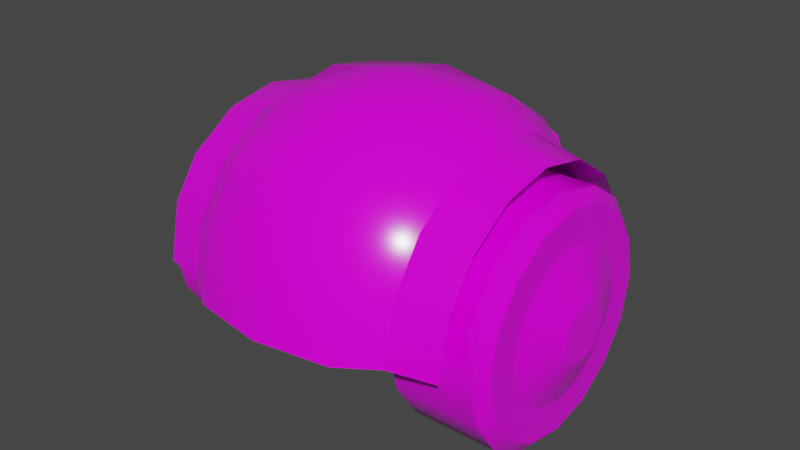 # Source: robo_mine.blend  (saved by Blender 4.0.36; exported with 4.5.12 LTS)
import bpy
from mathutils import Matrix  # noqa: F401  (used for matrix-valued properties, if any)

bpy.ops.wm.read_factory_settings(use_empty=True)
scene = bpy.context.scene
scene.name = 'Scene'

# ---- collections
col_collection = bpy.data.collections.new('Collection'); scene.collection.children.link(col_collection)

# ---- images (referenced by path relative to the original .blend; pixels are not part of the script)
import os
ASSET_DIR = os.environ.get("B2B_ASSET_DIR", "")  # directory of the original .blend (textures are referenced by path, not embedded)
HERE = os.path.dirname(os.path.abspath(__file__))  # packed textures are extracted next to this script under _unpacked/

def load_image(name, relpath, width, height, colorspace="sRGB"):
    """Load a texture the original file referenced (path relative to the .blend, or extracted next to this script)."""
    p = next((c for c in (os.path.join(HERE, relpath), os.path.join(ASSET_DIR, relpath)) if relpath and os.path.exists(c)), "")
    if p:
        img = bpy.data.images.load(p, check_existing=True)
        img.name = name
    else:  # same state as the original file: an image datablock whose file is absent (Cycles renders it pink)
        img = bpy.data.images.new(name, width, height)
        img.source = "FILE"
        img.filepath = "//" + (relpath or name)
    img.colorspace_settings.name = colorspace
    return img
img_palette_0_png_001 = load_image('Palette_0.png.001', 'Palette_0.png', 1024, 1024, 'sRGB')

# ---- materials (node trees are filled in below, after node groups)
mat_palette_0 = bpy.data.materials.new('Palette_0')
mat_palette_0.use_transparent_shadow = False

# ---- node groups
ng_auto_smooth = bpy.data.node_groups.new('Auto Smooth', 'GeometryNodeTree')
_s = ng_auto_smooth.interface.new_socket(name='Geometry', in_out='OUTPUT', socket_type='NodeSocketGeometry')
_s = ng_auto_smooth.interface.new_socket(name='Geometry', in_out='INPUT', socket_type='NodeSocketGeometry')
_s = ng_auto_smooth.interface.new_socket(name='Angle', in_out='INPUT', socket_type='NodeSocketFloat')
_s.subtype = 'ANGLE'
_s.min_value = 0.0
_s.max_value = 3.142
ng_auto_smooth.is_modifier = True
_N = ng_auto_smooth.nodes; _L = ng_auto_smooth.links
n0 = _N.new('NodeGroupOutput'); n0.name = 'Group Output'; n0.location = (480, -100)
n1 = _N.new('NodeGroupInput'); n1.name = 'Group Input'; n1.location = (-420, -300)
n2 = _N.new('NodeGroupInput'); n2.name = 'Group Input.001'; n2.location = (-60, -100)
n3 = _N.new('GeometryNodeSetShadeSmooth'); n3.name = 'Set Shade Smooth'; n3.location = (120, -100)
n3.domain = 'EDGE'
n4 = _N.new('GeometryNodeSetShadeSmooth'); n4.name = 'Set Shade Smooth.001'; n4.location = (300, -100)
n5 = _N.new('GeometryNodeInputMeshEdgeAngle'); n5.name = 'Edge Angle'; n5.location = (-420, -220)
n6 = _N.new('GeometryNodeInputEdgeSmooth'); n6.name = 'Is Edge Smooth'; n6.location = (-60, -160)
n7 = _N.new('GeometryNodeInputShadeSmooth'); n7.name = 'Is Face Smooth'; n7.location = (-240, -340)
n8 = _N.new('FunctionNodeBooleanMath'); n8.name = 'Boolean Math'; n8.location = (-60, -220)
n9 = _N.new('FunctionNodeCompare'); n9.name = 'Compare'; n9.location = (-240, -180)
n9.operation = 'LESS_EQUAL'
_L.new(n5.outputs[0], n9.inputs[0])
_L.new(n4.outputs[0], n0.inputs[0])
_L.new(n1.outputs[1], n9.inputs[1])
_L.new(n9.outputs[0], n8.inputs[0])
_L.new(n7.outputs[0], n8.inputs[1])
_L.new(n2.outputs[0], n3.inputs[0])
_L.new(n6.outputs[0], n3.inputs[1])
_L.new(n3.outputs[0], n4.inputs[0])
_L.new(n8.outputs[0], n3.inputs[2])
n0.is_active_output = True

# ---- material node trees
mat_palette_0.use_nodes = True; mat_palette_0.node_tree.nodes.clear()
_N = mat_palette_0.node_tree.nodes; _L = mat_palette_0.node_tree.links
n0 = _N.new('ShaderNodeBsdfPrincipled'); n0.name = 'Principled BSDF'; n0.location = (10, 300)
n0.distribution = 'GGX'
n0.subsurface_method = 'RANDOM_WALK_SKIN'
n0.inputs[2].default_value = 0.2
n0.inputs[3].default_value = 1.45
n0.inputs[27].default_value = (0.0, 0.0, 0.0, 1.0)
n0.inputs[28].default_value = 1.0
n1 = _N.new('ShaderNodeOutputMaterial'); n1.name = 'Material Output'; n1.location = (300, 300)
n2 = _N.new('ShaderNodeTexImage'); n2.name = 'Image Texture'; n2.location = (-280, 271)
n2.image = img_palette_0_png_001
_L.new(n0.outputs[0], n1.inputs[0])
_L.new(n2.outputs[0], n0.inputs[0])
n1.is_active_output = True

# ---- world
world_world = bpy.data.worlds.new('World'); scene.world = world_world
world_world.use_nodes = True; world_world.node_tree.nodes.clear()
_N = world_world.node_tree.nodes; _L = world_world.node_tree.links
n0 = _N.new('ShaderNodeOutputWorld'); n0.name = 'World Output'; n0.location = (300, 300)
n1 = _N.new('ShaderNodeBackground'); n1.name = 'Background'; n1.location = (10, 300)
n1.inputs[0].default_value = (0.05088, 0.05088, 0.05088, 1.0)
_L.new(n1.outputs[0], n0.inputs[0])
n0.is_active_output = True
world_world.color = (0.05088, 0.05088, 0.05088)
world_world.use_sun_shadow = False
world_world.sun_shadow_jitter_overblur = 0.0

# ---- meshes
me_cylinder_019 = bpy.data.meshes.new('Cylinder.019')
me_cylinder_019.from_pydata([(-6.535e-07, 0.03, -0.024), (-0.01697, 0.03, -0.01697), (-0.024, 0.03, 0.0), (-0.01697, 0.03, 0.01697), (-6.535e-07, 0.03, 0.024), (0.01697, 0.03, 0.01697), (0.024, 0.03, 0.0), (0.01697, 0.03, -0.01697), (-4.121e-07, 0.03, -0.03), (-0.02121, 0.03, -0.02121), (-0.03, 0.03, 0.0), (-0.02121, 0.03, 0.02121), (-4.121e-07, 0.03, 0.03), (0.02121, 0.03, 0.02121), (0.03, 0.03, 0.0), (0.02121, 0.03, -0.02121), (-4.088e-07, 0.02, -0.03), (-0.02121, 0.02, -0.02121), (-0.03, 0.02, 0.0), (-0.02121, 0.02, 0.02121), (-4.088e-07, 0.02, 0.03), (0.02121, 0.02, 0.02121), (0.03, 0.02, 0.0), (0.02121, 0.02, -0.02121), (-4.893e-07, 0.02, -0.036), (-0.02546, 0.02, -0.02546), (-0.036, 0.02, 0.0), (-0.02546, 0.02, 0.02546), (-4.893e-07, 0.02, 0.036), (0.02546, 0.02, 0.02546), (0.036, 0.02, 0.0), (0.02546, 0.02, -0.02546), (-4.795e-07, -0.01, -0.036), (-0.02546, -0.01, -0.02546), (-0.036, -0.01, 0.0), (-0.02546, -0.01, 0.02546), (-4.795e-07, -0.01, 0.036), (0.02546, -0.01, 0.02546), (0.036, -0.01, 0.0), (0.02546, -0.01, -0.02546), (-0.014, 0.024, -0.014), (-0.02, 0.024, 0.0), (-0.014, 0.024, 0.014), (-3.762e-08, 0.024, 0.02), (0.014, 0.024, 0.014), (0.02, 0.024, 0.0), (0.014, 0.024, -0.014), (-3.762e-08, 0.024, -0.02)], [], [(23, 22, 30, 31), (1, 9, 10, 2), (10, 18, 19, 11), (4, 12, 13, 5), (7, 15, 8, 0), (0, 8, 9, 1), (2, 10, 11, 3), (3, 11, 12, 4), (6, 14, 15, 7), (5, 13, 14, 6), (21, 20, 28, 29), (8, 16, 17, 9), (15, 23, 16, 8), (13, 21, 22, 14), (11, 19, 20, 12), (9, 17, 18, 10), (14, 22, 23, 15), (12, 20, 21, 13), (40, 41, 42, 43, 44, 45, 46, 47), (19, 18, 26, 27), (17, 16, 24, 25), (16, 23, 31, 24), (22, 21, 29, 30), (20, 19, 27, 28), (18, 17, 25, 26), (29, 28, 36, 37), (27, 26, 34, 35), (25, 24, 32, 33), (24, 31, 39, 32), (30, 29, 37, 38), (28, 27, 35, 36), (26, 25, 33, 34), (31, 30, 38, 39), (1, 2, 41, 40), (2, 3, 42, 41), (3, 4, 43, 42), (4, 5, 44, 43), (5, 6, 45, 44), (6, 7, 46, 45), (7, 0, 47, 46), (0, 1, 40, 47)])
me_cylinder_019.polygons.foreach_set('use_smooth', [True] * 41)
_uv = me_cylinder_019.uv_layers.new(name='UVMap')
_uv.uv.foreach_set('vector', [0.6875, 0.9219, 0.6875, 0.9219, 0.6875, 0.9219, 0.6875, 0.9219, 0.9375, 0.9219, 0.9375, 0.9219, 0.9375, 0.9219, 0.9375, 0.9219, 0.9375, 0.9219, 0.9375, 0.9219, 0.9375, 0.9219, 0.9375, 0.9219, 0.9375, 0.9219, 0.9375, 0.9219, 0.9375, 0.9219, 0.9375, 0.9219, 0.9375, 0.9219, 0.9375, 0.9219, 0.9375, 0.9219, 0.9375, 0.9219, 0.9375, 0.9219, 0.9375, 0.9219, 0.9375, 0.9219, 0.9375, 0.9219, 0.9375, 0.9219, 0.9375, 0.9219, 0.9375, 0.9219, 0.9375, 0.9219, 0.9375, 0.9219, 0.9375, 0.9219, 0.9375, 0.9219, 0.9375, 0.9219, 0.9375, 0.9219, 0.9375, 0.9219, 0.9375, 0.9219, 0.9375, 0.9219, 0.9375, 0.9219, 0.9375, 0.9219, 0.9375, 0.9219, 0.9375, 0.9219, 0.6875, 0.9219, 0.6875, 0.9219, 0.6875, 0.9219, 0.6875, 0.9219, 0.9375, 0.9219, 0.9375, 0.9219, 0.9375, 0.9219, 0.9375, 0.9219, 0.9375, 0.9219, 0.9375, 0.9219, 0.9375, 0.9219, 0.9375, 0.9219, 0.9375, 0.9219, 0.9375, 0.9219, 0.9375, 0.9219, 0.9375, 0.9219, 0.9375, 0.9219, 0.9375, 0.9219, 0.9375, 0.9219, 0.9375, 0.9219, 0.9375, 0.9219, 0.9375, 0.9219, 0.9375, 0.9219, 0.9375, 0.9219, 0.9375, 0.9219, 0.9375, 0.9219, 0.9375, 0.9219, 0.9375, 0.9219, 0.9375, 0.9219, 0.9375, 0.9219, 0.9375, 0.9219, 0.9375, 0.9219, 0.4375, 0.6875, 0.4375, 0.6875, 0.4375, 0.6875, 0.4375, 0.6875, 0.4375, 0.6875, 0.4375, 0.6875, 0.4375, 0.6875, 0.4375, 0.6875, 0.6875, 0.9219, 0.6875, 0.9219, 0.6875, 0.9219, 0.6875, 0.9219, 0.6875, 0.9219, 0.6875, 0.9219, 0.6875, 0.9219, 0.6875, 0.9219, 0.6875, 0.9219, 0.6875, 0.9219, 0.6875, 0.9219, 0.6875, 0.9219, 0.6875, 0.9219, 0.6875, 0.9219, 0.6875, 0.9219, 0.6875, 0.9219, 0.6875, 0.9219, 0.6875, 0.9219, 0.6875, 0.9219, 0.6875, 0.9219, 0.6875, 0.9219, 0.6875, 0.9219, 0.6875, 0.9219, 0.6875, 0.9219, 0.6875, 0.9062, 0.6875, 0.9062, 0.6875, 0.9062, 0.6875, 0.9062, 0.6875, 0.9062, 0.6875, 0.9062, 0.6875, 0.9062, 0.6875, 0.9062, 0.6875, 0.9062, 0.6875, 0.9062, 0.6875, 0.9062, 0.6875, 0.9062, 0.6875, 0.9062, 0.6875, 0.9062, 0.6875, 0.9062, 0.6875, 0.9062, 0.6875, 0.9062, 0.6875, 0.9062, 0.6875, 0.9062, 0.6875, 0.9062, 0.6875, 0.9062, 0.6875, 0.9062, 0.6875, 0.9062, 0.6875, 0.9062, 0.6875, 0.9062, 0.6875, 0.9062, 0.6875, 0.9062, 0.6875, 0.9062, 0.6875, 0.9062, 0.6875, 0.9062, 0.6875, 0.9062, 0.6875, 0.9062, 0.9375, 0.9219, 0.9375, 0.9219, 0.9375, 0.9219, 0.9375, 0.9219, 0.9375, 0.9219, 0.9375, 0.9219, 0.9375, 0.9219, 0.9375, 0.9219, 0.9375, 0.9219, 0.9375, 0.9219, 0.9375, 0.9219, 0.9375, 0.9219, 0.9375, 0.9219, 0.9375, 0.9219, 0.9375, 0.9219, 0.9375, 0.9219, 0.9375, 0.9219, 0.9375, 0.9219, 0.9375, 0.9219, 0.9375, 0.9219, 0.9375, 0.9219, 0.9375, 0.9219, 0.9375, 0.9219, 0.9375, 0.9219, 0.9375, 0.9219, 0.9375, 0.9219, 0.9375, 0.9219, 0.9375, 0.9219, 0.9375, 0.9219, 0.9375, 0.9219, 0.9375, 0.9219, 0.9375, 0.9219])
me_cylinder_019.materials.append(mat_palette_0)
me_cylinder_019.update()
me_cylinder_022 = bpy.data.meshes.new('Cylinder.022')
me_cylinder_022.from_pydata([(-4.604e-07, 0.03, -0.0168), (-0.01188, 0.03, -0.01188), (-0.0168, 0.03, 0.0), (-0.01188, 0.03, 0.01188), (-4.604e-07, 0.03, 0.0168), (0.01188, 0.03, 0.01188), (0.0168, 0.03, 0.0), (0.01188, 0.03, -0.01188), (-2.914e-07, 0.03, -0.021), (-0.01485, 0.03, -0.01485), (-0.021, 0.03, 0.0), (-0.01485, 0.03, 0.01485), (-2.914e-07, 0.03, 0.021), (0.01485, 0.03, 0.01485), (0.021, 0.03, 0.0), (0.01485, 0.03, -0.01485), (-2.881e-07, 0.02, -0.021), (-0.01485, 0.02, -0.01485), (-0.021, 0.02, 0.0), (-0.01485, 0.02, 0.01485), (-2.881e-07, 0.02, 0.021), (0.01485, 0.02, 0.01485), (0.021, 0.02, 0.0), (0.01485, 0.02, -0.01485), (-3.445e-07, 0.02, -0.0252), (-0.01782, 0.02, -0.01782), (-0.0252, 0.02, 0.0), (-0.01782, 0.02, 0.01782), (-3.445e-07, 0.02, 0.0252), (0.01782, 0.02, 0.01782), (0.0252, 0.02, 0.0), (0.01782, 0.02, -0.01782), (-3.347e-07, -0.01, -0.0252), (-0.01782, -0.01, -0.01782), (-0.0252, -0.01, 0.0), (-0.01782, -0.01, 0.01782), (-3.347e-07, -0.01, 0.0252), (0.01782, -0.01, 0.01782), (0.0252, -0.01, 0.0), (0.01782, -0.01, -0.01782), (-0.0098, 0.024, -0.0098), (-0.014, 0.024, 0.0), (-0.0098, 0.024, 0.0098), (-2.868e-08, 0.024, 0.014), (0.0098, 0.024, 0.0098), (0.014, 0.024, 0.0), (0.0098, 0.024, -0.0098), (-2.868e-08, 0.024, -0.014)], [], [(23, 22, 30, 31), (1, 9, 10, 2), (10, 18, 19, 11), (4, 12, 13, 5), (7, 15, 8, 0), (0, 8, 9, 1), (2, 10, 11, 3), (3, 11, 12, 4), (6, 14, 15, 7), (5, 13, 14, 6), (21, 20, 28, 29), (8, 16, 17, 9), (15, 23, 16, 8), (13, 21, 22, 14), (11, 19, 20, 12), (9, 17, 18, 10), (14, 22, 23, 15), (12, 20, 21, 13), (40, 41, 42, 43, 44, 45, 46, 47), (19, 18, 26, 27), (17, 16, 24, 25), (16, 23, 31, 24), (22, 21, 29, 30), (20, 19, 27, 28), (18, 17, 25, 26), (29, 28, 36, 37), (27, 26, 34, 35), (25, 24, 32, 33), (24, 31, 39, 32), (30, 29, 37, 38), (28, 27, 35, 36), (26, 25, 33, 34), (31, 30, 38, 39), (1, 2, 41, 40), (2, 3, 42, 41), (3, 4, 43, 42), (4, 5, 44, 43), (5, 6, 45, 44), (6, 7, 46, 45), (7, 0, 47, 46), (0, 1, 40, 47)])
me_cylinder_022.polygons.foreach_set('use_smooth', [True] * 41)
_uv = me_cylinder_022.uv_layers.new(name='UVMap')
_uv.uv.foreach_set('vector', [0.6875, 0.9219, 0.6875, 0.9219, 0.6875, 0.9219, 0.6875, 0.9219, 0.9375, 0.9219, 0.9375, 0.9219, 0.9375, 0.9219, 0.9375, 0.9219, 0.9375, 0.9219, 0.9375, 0.9219, 0.9375, 0.9219, 0.9375, 0.9219, 0.9375, 0.9219, 0.9375, 0.9219, 0.9375, 0.9219, 0.9375, 0.9219, 0.9375, 0.9219, 0.9375, 0.9219, 0.9375, 0.9219, 0.9375, 0.9219, 0.9375, 0.9219, 0.9375, 0.9219, 0.9375, 0.9219, 0.9375, 0.9219, 0.9375, 0.9219, 0.9375, 0.9219, 0.9375, 0.9219, 0.9375, 0.9219, 0.9375, 0.9219, 0.9375, 0.9219, 0.9375, 0.9219, 0.9375, 0.9219, 0.9375, 0.9219, 0.9375, 0.9219, 0.9375, 0.9219, 0.9375, 0.9219, 0.9375, 0.9219, 0.9375, 0.9219, 0.9375, 0.9219, 0.9375, 0.9219, 0.6875, 0.9219, 0.6875, 0.9219, 0.6875, 0.9219, 0.6875, 0.9219, 0.9375, 0.9219, 0.9375, 0.9219, 0.9375, 0.9219, 0.9375, 0.9219, 0.9375, 0.9219, 0.9375, 0.9219, 0.9375, 0.9219, 0.9375, 0.9219, 0.9375, 0.9219, 0.9375, 0.9219, 0.9375, 0.9219, 0.9375, 0.9219, 0.9375, 0.9219, 0.9375, 0.9219, 0.9375, 0.9219, 0.9375, 0.9219, 0.9375, 0.9219, 0.9375, 0.9219, 0.9375, 0.9219, 0.9375, 0.9219, 0.9375, 0.9219, 0.9375, 0.9219, 0.9375, 0.9219, 0.9375, 0.9219, 0.9375, 0.9219, 0.9375, 0.9219, 0.9375, 0.9219, 0.9375, 0.9219, 0.4375, 0.6875, 0.4375, 0.6875, 0.4375, 0.6875, 0.4375, 0.6875, 0.4375, 0.6875, 0.4375, 0.6875, 0.4375, 0.6875, 0.4375, 0.6875, 0.6875, 0.9219, 0.6875, 0.9219, 0.6875, 0.9219, 0.6875, 0.9219, 0.6875, 0.9219, 0.6875, 0.9219, 0.6875, 0.9219, 0.6875, 0.9219, 0.6875, 0.9219, 0.6875, 0.9219, 0.6875, 0.9219, 0.6875, 0.9219, 0.6875, 0.9219, 0.6875, 0.9219, 0.6875, 0.9219, 0.6875, 0.9219, 0.6875, 0.9219, 0.6875, 0.9219, 0.6875, 0.9219, 0.6875, 0.9219, 0.6875, 0.9219, 0.6875, 0.9219, 0.6875, 0.9219, 0.6875, 0.9219, 0.6875, 0.9062, 0.6875, 0.9062, 0.6875, 0.9062, 0.6875, 0.9062, 0.6875, 0.9062, 0.6875, 0.9062, 0.6875, 0.9062, 0.6875, 0.9062, 0.6875, 0.9062, 0.6875, 0.9062, 0.6875, 0.9062, 0.6875, 0.9062, 0.6875, 0.9062, 0.6875, 0.9062, 0.6875, 0.9062, 0.6875, 0.9062, 0.6875, 0.9062, 0.6875, 0.9062, 0.6875, 0.9062, 0.6875, 0.9062, 0.6875, 0.9062, 0.6875, 0.9062, 0.6875, 0.9062, 0.6875, 0.9062, 0.6875, 0.9062, 0.6875, 0.9062, 0.6875, 0.9062, 0.6875, 0.9062, 0.6875, 0.9062, 0.6875, 0.9062, 0.6875, 0.9062, 0.6875, 0.9062, 0.9375, 0.9219, 0.9375, 0.9219, 0.9375, 0.9219, 0.9375, 0.9219, 0.9375, 0.9219, 0.9375, 0.9219, 0.9375, 0.9219, 0.9375, 0.9219, 0.9375, 0.9219, 0.9375, 0.9219, 0.9375, 0.9219, 0.9375, 0.9219, 0.9375, 0.9219, 0.9375, 0.9219, 0.9375, 0.9219, 0.9375, 0.9219, 0.9375, 0.9219, 0.9375, 0.9219, 0.9375, 0.9219, 0.9375, 0.9219, 0.9375, 0.9219, 0.9375, 0.9219, 0.9375, 0.9219, 0.9375, 0.9219, 0.9375, 0.9219, 0.9375, 0.9219, 0.9375, 0.9219, 0.9375, 0.9219, 0.9375, 0.9219, 0.9375, 0.9219, 0.9375, 0.9219, 0.9375, 0.9219])
me_cylinder_022.materials.append(mat_palette_0)
me_cylinder_022.update()
me_cylinder = bpy.data.meshes.new('Cylinder')
me_cylinder.from_pydata([(-3.725e-09, 0.2, 3.725e-09), (0.08043, 0.1873, -3.488e-09), (0.12, 0.1481, 0.06134), (0.12, 0.1268, 0.0932), (0.12, 0.06134, 0.1481), (0.12, 0.0, 0.1603), (0.12, -0.06134, 0.1481), (0.12, -0.1133, 0.1133), (0.12, -0.1481, 0.06134), (0.12, -0.1603, -2.986e-09), (0.12, 0.1603, -2.986e-09), (-3.725e-09, -0.2, 3.725e-09), (0.08043, -0.1873, -3.488e-09), (0.0, -0.1848, 0.07654), (0.08043, -0.173, 0.07166), (0.0, -0.1414, 0.1414), (0.08043, -0.1324, 0.1324), (0.0, -0.07654, 0.1848), (0.08043, -0.07166, 0.173), (0.0, 0.0, 0.2), (0.08043, 0.0, 0.1873), (0.0, 0.07654, 0.1848), (0.08043, 0.07166, 0.173), (0.0, 0.1414, 0.1414), (0.08043, 0.1324, 0.1324), (0.0, 0.1848, 0.07654), (0.08043, 0.173, 0.07166), (0.17, 0.1372, 0.05683), (0.17, 0.105, 0.105), (0.17, 0.05683, 0.1372), (0.17, 0.0, 0.1485), (0.17, -0.05683, 0.1372), (0.17, -0.105, 0.105), (0.17, -0.1372, 0.05683), (0.17, -0.1485, -2.766e-09), (0.17, 0.1485, -2.766e-09)], [], [(18, 16, 7, 6), (22, 20, 5, 4), (16, 14, 8, 7), (26, 24, 3, 2), (20, 18, 6, 5), (14, 12, 9, 8), (24, 22, 4, 3), (11, 12, 14, 13), (13, 14, 16, 15), (15, 16, 18, 17), (17, 18, 20, 19), (19, 20, 22, 21), (21, 22, 24, 23), (1, 26, 2, 10), (23, 24, 26, 25), (25, 26, 1, 0), (7, 8, 33, 32), (5, 6, 31, 30), (3, 4, 29, 28), (10, 2, 27, 35), (8, 9, 34, 33), (6, 7, 32, 31), (4, 5, 30, 29), (2, 3, 28, 27)])
me_cylinder.polygons.foreach_set('use_smooth', [True] * 24)
_k = set([(2, 3), (2, 10), (3, 4), (3, 24), (4, 5), (5, 6), (6, 7), (7, 8), (8, 9), (23, 24)])
me_cylinder.attributes.new('sharp_edge', 'BOOLEAN', 'EDGE').data.foreach_set('value', [ (min(e.vertices), max(e.vertices)) in _k for e in me_cylinder.edges])
_uv = me_cylinder.uv_layers.new(name='UVMap')
_uv.uv.foreach_set('vector', [0.0625, 0.8281, 0.0625, 0.8281, 0.0625, 0.8281, 0.0625, 0.8281, 0.0625, 0.8281, 0.0625, 0.8281, 0.0625, 0.8281, 0.0625, 0.8281, 0.0625, 0.8281, 0.0625, 0.8281, 0.0625, 0.8281, 0.0625, 0.8281, 0.0625, 0.8281, 0.0625, 0.8281, 0.0625, 0.8281, 0.0625, 0.8281, 0.0625, 0.8281, 0.0625, 0.8281, 0.0625, 0.8281, 0.0625, 0.8281, 0.0625, 0.8281, 0.0625, 0.8281, 0.0625, 0.8281, 0.0625, 0.8281, 0.0625, 0.8281, 0.0625, 0.8281, 0.0625, 0.8281, 0.0625, 0.8281, 0.0625, 0.8281, 0.0625, 0.8281, 0.0625, 0.8281, 0.0625, 0.8281, 0.0625, 0.8281, 0.0625, 0.8281, 0.0625, 0.8281, 0.0625, 0.8281, 0.0625, 0.8281, 0.0625, 0.8281, 0.0625, 0.8281, 0.0625, 0.8281, 0.0625, 0.8281, 0.0625, 0.8281, 0.0625, 0.8281, 0.0625, 0.8281, 0.0625, 0.8281, 0.0625, 0.8281, 0.0625, 0.8281, 0.0625, 0.8281, 0.0625, 0.8281, 0.0625, 0.8281, 0.0625, 0.8281, 0.0625, 0.8281, 0.0625, 0.8281, 0.0625, 0.8281, 0.0625, 0.8281, 0.0625, 0.8281, 0.0625, 0.8281, 0.0625, 0.8281, 0.0625, 0.8281, 0.0625, 0.8281, 0.0625, 0.8281, 0.0625, 0.8281, 0.0625, 0.8281, 0.0625, 0.8281, 0.0625, 0.8281, 0.0625, 0.8281, 0.0625, 0.8281, 0.0625, 0.8281, 0.0625, 0.8281, 0.0625, 0.8281, 0.0625, 0.8281, 0.0625, 0.8281, 0.0625, 0.8281, 0.0625, 0.8281, 0.0625, 0.8281, 0.0625, 0.8281, 0.0625, 0.8281, 0.0625, 0.8281, 0.0625, 0.8281, 0.0625, 0.8281, 0.0625, 0.8281, 0.0625, 0.8281, 0.0625, 0.8281, 0.0625, 0.8281, 0.0625, 0.8281, 0.0625, 0.8281, 0.0625, 0.8281, 0.0625, 0.8281, 0.0625, 0.8281, 0.0625, 0.8281, 0.0625, 0.8281, 0.0625, 0.8281, 0.0625, 0.8281, 0.0625, 0.8281, 0.0625, 0.8281, 0.0625, 0.8281])
me_cylinder.materials.append(mat_palette_0)
me_cylinder.update()
me_cylinder_001 = bpy.data.meshes.new('Cylinder.001')
me_cylinder_001.from_pydata([(0.1, 0.13, 3.725e-09), (0.19, 0.13, -3.725e-09), (0.1, 0.1201, -0.04975), (0.19, 0.1201, -0.04975), (0.1, 0.09192, -0.09192), (0.19, 0.09192, -0.09192), (0.1, 0.04975, -0.1201), (0.19, 0.04975, -0.1201), (0.1, 0.0, -0.13), (0.19, 0.0, -0.13), (0.1, -0.04975, -0.1201), (0.19, -0.04975, -0.1201), (0.1, -0.09192, -0.09192), (0.19, -0.09192, -0.09192), (0.1, -0.1201, -0.04975), (0.19, -0.1201, -0.04975), (0.1, -0.13, 3.725e-09), (0.19, -0.13, -3.725e-09), (0.1, -0.1201, 0.04975), (0.19, -0.1201, 0.04975), (0.1, -0.09192, 0.09192), (0.19, -0.09192, 0.09192), (0.1, -0.04975, 0.1201), (0.19, -0.04975, 0.1201), (0.1, 0.0, 0.13), (0.19, 0.0, 0.13), (0.1, 0.04975, 0.1201), (0.19, 0.04975, 0.1201), (0.1, 0.09192, 0.09192), (0.19, 0.09192, 0.09192), (0.1, 0.1201, 0.04975), (0.19, 0.1201, 0.04975), (0.2, 0.117, -3.482e-09), (0.2, 0.1081, -0.04477), (0.2, 0.08273, -0.08273), (0.2, 0.04477, -0.1081), (0.2, -1.62e-10, -0.117), (0.2, -0.04477, -0.1081), (0.2, -0.08273, -0.08273), (0.2, -0.1081, -0.04477), (0.2, -0.117, -3.482e-09), (0.2, -0.1081, 0.04477), (0.2, -0.08273, 0.08273), (0.2, -0.04477, 0.1081), (0.2, -1.62e-10, 0.117), (0.2, 0.04477, 0.1081), (0.2, 0.08273, 0.08273), (0.2, 0.1081, 0.04477), (0.2, 0.08209, -2.443e-09), (0.2, 0.07584, -0.03141), (0.2, 0.05805, -0.05805), (0.2, 0.03141, -0.07584), (0.2, -1.137e-10, -0.08209), (0.2, -0.03141, -0.07584), (0.2, -0.05805, -0.05805), (0.2, -0.07584, -0.03141), (0.2, -0.08209, -2.443e-09), (0.2, -0.07584, 0.03141), (0.2, -0.05805, 0.05805), (0.2, -0.03141, 0.07584), (0.2, -1.137e-10, 0.08209), (0.2, 0.03141, 0.07584), (0.2, 0.05805, 0.05805), (0.2, 0.07584, 0.03141), (0.22, 0.03007, -8.949e-10), (0.22, 0.02778, -0.01151), (0.22, 0.02126, -0.02126), (0.22, 0.01151, -0.02778), (0.22, -4.164e-11, -0.03007), (0.22, -0.01151, -0.02778), (0.22, -0.02126, -0.02126), (0.22, -0.02778, -0.01151), (0.22, -0.03007, -8.949e-10), (0.22, -0.02778, 0.01151), (0.22, -0.02126, 0.02126), (0.22, -0.01151, 0.02778), (0.22, -4.164e-11, 0.03007), (0.22, 0.01151, 0.02778), (0.22, 0.02126, 0.02126), (0.22, 0.02778, 0.01151)], [], [(0, 1, 3, 2), (2, 3, 5, 4), (4, 5, 7, 6), (6, 7, 9, 8), (8, 9, 11, 10), (10, 11, 13, 12), (12, 13, 15, 14), (14, 15, 17, 16), (16, 17, 19, 18), (18, 19, 21, 20), (20, 21, 23, 22), (22, 23, 25, 24), (24, 25, 27, 26), (26, 27, 29, 28), (31, 29, 46, 47), (28, 29, 31, 30), (30, 31, 1, 0), (44, 43, 59, 60), (7, 5, 34, 35), (17, 15, 39, 40), (3, 1, 32, 33), (27, 25, 44, 45), (13, 11, 37, 38), (23, 21, 42, 43), (1, 31, 47, 32), (9, 7, 35, 36), (19, 17, 40, 41), (29, 27, 45, 46), (5, 3, 33, 34), (15, 13, 38, 39), (25, 23, 43, 44), (11, 9, 36, 37), (21, 19, 41, 42), (50, 49, 65, 66), (37, 36, 52, 53), (45, 44, 60, 61), (38, 37, 53, 54), (46, 45, 61, 62), (39, 38, 54, 55), (47, 46, 62, 63), (40, 39, 55, 56), (33, 32, 48, 49), (32, 47, 63, 48), (41, 40, 56, 57), (34, 33, 49, 50), (42, 41, 57, 58), (35, 34, 50, 51), (43, 42, 58, 59), (36, 35, 51, 52), (65, 64, 79, 78, 77, 76, 75, 74, 73, 72, 71, 70, 69, 68, 67, 66), (58, 57, 73, 74), (51, 50, 66, 67), (59, 58, 74, 75), (52, 51, 67, 68), (60, 59, 75, 76), (53, 52, 68, 69), (61, 60, 76, 77), (54, 53, 69, 70), (62, 61, 77, 78), (55, 54, 70, 71), (63, 62, 78, 79), (56, 55, 71, 72), (49, 48, 64, 65), (48, 63, 79, 64), (57, 56, 72, 73)])
me_cylinder_001.polygons.foreach_set('use_smooth', [True] * 65)
_k = set([(1, 3), (1, 31), (3, 5), (5, 7), (7, 9), (9, 11), (11, 13), (13, 15), (15, 17), (17, 19), (19, 21), (21, 23), (23, 25), (25, 27), (27, 29), (29, 31), (32, 33), (32, 47), (33, 34), (34, 35), (35, 36), (36, 37), (37, 38), (38, 39), (39, 40), (40, 41), (41, 42), (42, 43), (43, 44), (44, 45), (45, 46), (46, 47), (48, 49), (48, 63), (49, 50), (50, 51), (51, 52), (52, 53), (53, 54), (54, 55), (55, 56), (56, 57), (57, 58), (58, 59), (59, 60), (60, 61), (61, 62), (62, 63), (64, 65), (64, 79), (65, 66), (66, 67), (67, 68), (68, 69), (69, 70), (70, 71), (71, 72), (72, 73), (73, 74), (74, 75), (75, 76), (76, 77), (77, 78), (78, 79)])
me_cylinder_001.attributes.new('sharp_edge', 'BOOLEAN', 'EDGE').data.foreach_set('value', [ (min(e.vertices), max(e.vertices)) in _k for e in me_cylinder_001.edges])
_uv = me_cylinder_001.uv_layers.new(name='UVMap')
_uv.uv.foreach_set('vector', [0.9375, 0.9375, 0.9375, 0.9375, 0.9375, 0.9375, 0.9375, 0.9375, 0.9375, 0.9375, 0.9375, 0.9375, 0.9375, 0.9375, 0.9375, 0.9375, 0.9375, 0.9375, 0.9375, 0.9375, 0.9375, 0.9375, 0.9375, 0.9375, 0.9375, 0.9375, 0.9375, 0.9375, 0.9375, 0.9375, 0.9375, 0.9375, 0.9375, 0.9375, 0.9375, 0.9375, 0.9375, 0.9375, 0.9375, 0.9375, 0.9375, 0.9375, 0.9375, 0.9375, 0.9375, 0.9375, 0.9375, 0.9375, 0.9375, 0.9375, 0.9375, 0.9375, 0.9375, 0.9375, 0.9375, 0.9375, 0.9375, 0.9375, 0.9375, 0.9375, 0.9375, 0.9375, 0.9375, 0.9375, 0.9375, 0.9375, 0.9375, 0.9375, 0.9375, 0.9375, 0.9375, 0.9375, 0.9375, 0.9375, 0.9375, 0.9375, 0.9375, 0.9375, 0.9375, 0.9375, 0.9375, 0.9375, 0.9375, 0.9375, 0.9375, 0.9375, 0.9375, 0.9375, 0.9375, 0.9375, 0.9375, 0.9375, 0.9375, 0.9375, 0.9375, 0.9375, 0.9375, 0.9375, 0.9375, 0.9375, 0.9375, 0.9375, 0.9375, 0.9375, 0.9375, 0.9375, 0.9375, 0.9375, 0.9375, 0.9375, 0.9375, 0.9375, 0.0625, 0.8281, 0.0625, 0.8281, 0.0625, 0.8281, 0.0625, 0.8281, 0.9375, 0.9375, 0.9375, 0.9375, 0.9375, 0.9375, 0.9375, 0.9375, 0.9375, 0.9375, 0.9375, 0.9375, 0.9375, 0.9375, 0.9375, 0.9375, 0.0625, 0.8281, 0.0625, 0.8281, 0.0625, 0.8281, 0.0625, 0.8281, 0.0625, 0.8281, 0.0625, 0.8281, 0.0625, 0.8281, 0.0625, 0.8281, 0.0625, 0.8281, 0.0625, 0.8281, 0.0625, 0.8281, 0.0625, 0.8281, 0.0625, 0.8281, 0.0625, 0.8281, 0.0625, 0.8281, 0.0625, 0.8281, 0.0625, 0.8281, 0.0625, 0.8281, 0.0625, 0.8281, 0.0625, 0.8281, 0.0625, 0.8281, 0.0625, 0.8281, 0.0625, 0.8281, 0.0625, 0.8281, 0.0625, 0.8281, 0.0625, 0.8281, 0.0625, 0.8281, 0.0625, 0.8281, 0.0625, 0.8281, 0.0625, 0.8281, 0.0625, 0.8281, 0.0625, 0.8281, 0.0625, 0.8281, 0.0625, 0.8281, 0.0625, 0.8281, 0.0625, 0.8281, 0.0625, 0.8281, 0.0625, 0.8281, 0.0625, 0.8281, 0.0625, 0.8281, 0.0625, 0.8281, 0.0625, 0.8281, 0.0625, 0.8281, 0.0625, 0.8281, 0.0625, 0.8281, 0.0625, 0.8281, 0.0625, 0.8281, 0.0625, 0.8281, 0.0625, 0.8281, 0.0625, 0.8281, 0.0625, 0.8281, 0.0625, 0.8281, 0.0625, 0.8281, 0.0625, 0.8281, 0.0625, 0.8281, 0.0625, 0.8281, 0.0625, 0.8281, 0.0625, 0.8281, 0.0625, 0.8281, 0.0625, 0.8281, 0.0625, 0.8281, 0.0625, 0.8281, 0.0625, 0.8281, 0.0625, 0.8281, 0.0625, 0.8281, 0.0625, 0.8281, 0.0625, 0.8281, 0.0625, 0.8281, 0.0625, 0.8281, 0.0625, 0.8281, 0.0625, 0.8281, 0.0625, 0.8281, 0.0625, 0.8281, 0.0625, 0.8281, 0.0625, 0.8281, 0.0625, 0.8281, 0.0625, 0.8281, 0.0625, 0.8281, 0.0625, 0.8281, 0.0625, 0.8281, 0.0625, 0.8281, 0.0625, 0.8281, 0.0625, 0.8281, 0.0625, 0.8281, 0.0625, 0.8281, 0.0625, 0.8281, 0.0625, 0.8281, 0.0625, 0.8281, 0.0625, 0.8281, 0.0625, 0.8281, 0.0625, 0.8281, 0.0625, 0.8281, 0.0625, 0.8281, 0.0625, 0.8281, 0.0625, 0.8281, 0.0625, 0.8281, 0.0625, 0.8281, 0.0625, 0.8281, 0.0625, 0.8281, 0.0625, 0.8281, 0.0625, 0.8281, 0.0625, 0.8281, 0.0625, 0.8281, 0.0625, 0.8281, 0.0625, 0.8281, 0.0625, 0.8281, 0.0625, 0.8281, 0.0625, 0.8281, 0.0625, 0.8281, 0.0625, 0.8281, 0.0625, 0.8281, 0.0625, 0.8281, 0.0625, 0.8281, 0.0625, 0.8281, 0.0625, 0.8281, 0.0625, 0.8281, 0.0625, 0.8281, 0.0625, 0.8281, 0.0625, 0.8281, 0.0625, 0.8281, 0.0625, 0.8281, 0.0625, 0.8281, 0.0625, 0.8281, 0.0625, 0.8281, 0.0625, 0.8281, 0.0625, 0.8281, 0.0625, 0.8281, 0.0625, 0.8281, 0.9375, 0.9375, 0.9375, 0.9375, 0.9375, 0.9375, 0.9375, 0.9375, 0.9375, 0.9375, 0.9375, 0.9375, 0.9375, 0.9375, 0.9375, 0.9375, 0.9375, 0.9375, 0.9375, 0.9375, 0.9375, 0.9375, 0.9375, 0.9375, 0.9375, 0.9375, 0.9375, 0.9375, 0.9375, 0.9375, 0.9375, 0.9375, 0.0625, 0.8281, 0.0625, 0.8281, 0.0625, 0.8281, 0.0625, 0.8281, 0.0625, 0.8281, 0.0625, 0.8281, 0.0625, 0.8281, 0.0625, 0.8281, 0.0625, 0.8281, 0.0625, 0.8281, 0.0625, 0.8281, 0.0625, 0.8281, 0.0625, 0.8281, 0.0625, 0.8281, 0.0625, 0.8281, 0.0625, 0.8281, 0.0625, 0.8281, 0.0625, 0.8281, 0.0625, 0.8281, 0.0625, 0.8281, 0.0625, 0.8281, 0.0625, 0.8281, 0.0625, 0.8281, 0.0625, 0.8281, 0.0625, 0.8281, 0.0625, 0.8281, 0.0625, 0.8281, 0.0625, 0.8281, 0.0625, 0.8281, 0.0625, 0.8281, 0.0625, 0.8281, 0.0625, 0.8281, 0.0625, 0.8281, 0.0625, 0.8281, 0.0625, 0.8281, 0.0625, 0.8281, 0.0625, 0.8281, 0.0625, 0.8281, 0.0625, 0.8281, 0.0625, 0.8281, 0.0625, 0.8281, 0.0625, 0.8281, 0.0625, 0.8281, 0.0625, 0.8281, 0.0625, 0.8281, 0.0625, 0.8281, 0.0625, 0.8281, 0.0625, 0.8281, 0.0625, 0.8281, 0.0625, 0.8281, 0.0625, 0.8281, 0.0625, 0.8281, 0.0625, 0.8281, 0.0625, 0.8281, 0.0625, 0.8281, 0.0625, 0.8281, 0.0625, 0.8281, 0.0625, 0.8281, 0.0625, 0.8281, 0.0625, 0.8281])
me_cylinder_001.materials.append(mat_palette_0)
me_cylinder_001.update()

# ---- objects
ob_bigeye = bpy.data.objects.new('BigEye', me_cylinder_019)
ob_smalleye = bpy.data.objects.new('SmallEye', me_cylinder_022)
ob_cover = bpy.data.objects.new('Cover', me_cylinder)
ob_wheels = bpy.data.objects.new('Wheels', me_cylinder_001)

# ---- transforms, parenting, visibility, modifiers, constraints
ob_bigeye.location = (0.03, 0.18, 0.06)
_m = ob_bigeye.modifiers.new('Auto Smooth', 'NODES')
_m.node_group = ng_auto_smooth
_gi = [s.identifier for s in ng_auto_smooth.interface.items_tree if s.item_type == 'SOCKET' and s.in_out == 'INPUT']
_m[_gi[1]] = 0.7871  # Angle
ob_smalleye.location = (0.09, 0.16, 0.04)
_m = ob_smalleye.modifiers.new('Auto Smooth', 'NODES')
_m.node_group = ng_auto_smooth
_gi = [s.identifier for s in ng_auto_smooth.interface.items_tree if s.item_type == 'SOCKET' and s.in_out == 'INPUT']
_m[_gi[1]] = 0.7871  # Angle
ob_cover.location = (0.0, 0.0, 0.0)
_m = ob_cover.modifiers.new('Mirror', 'MIRROR')
_m = ob_cover.modifiers.new('Auto Smooth', 'NODES')
_m.node_group = ng_auto_smooth
_gi = [s.identifier for s in ng_auto_smooth.interface.items_tree if s.item_type == 'SOCKET' and s.in_out == 'INPUT']
_m[_gi[1]] = 0.5236  # Angle
ob_wheels.location = (0.0, 0.0, 0.0)
_m = ob_wheels.modifiers.new('Mirror', 'MIRROR')
_m = ob_wheels.modifiers.new('Auto Smooth', 'NODES')
_m.node_group = ng_auto_smooth
_gi = [s.identifier for s in ng_auto_smooth.interface.items_tree if s.item_type == 'SOCKET' and s.in_out == 'INPUT']
_m[_gi[1]] = 0.5236  # Angle

# ---- collection membership
col_collection.objects.link(ob_bigeye)
col_collection.objects.link(ob_smalleye)
col_collection.objects.link(ob_cover)
col_collection.objects.link(ob_wheels)

# ---- scene / render settings (as saved in the file)
scene.frame_start = 1; scene.frame_end = 250; scene.frame_set(2)
scene.render.engine = 'BLENDER_EEVEE_NEXT'
scene.cycles.sampling_pattern = 'TABULATED_SOBOL'
scene.view_settings.view_transform = 'Filmic'
bpy.context.view_layer.update()

# ---- added for rendering (the .blend has no active camera and no usable light): camera, sun
cam_auto = bpy.data.cameras.new('AutoCamera')
cam_auto.lens = 50.0
cam_auto.sensor_width = 36.0
cam_auto.clip_end = 1000.0
ob_auto_camera = bpy.data.objects.new('AutoCamera', cam_auto)
scene.collection.objects.link(ob_auto_camera)
ob_auto_camera.location = (0.634707, -0.756648, 0.542765)
ob_auto_camera.rotation_euler = (1.09748, -7.21219e-08, 0.694738)
scene.camera = ob_auto_camera
light_auto_sun = bpy.data.lights.new('AutoSun', 'SUN')
light_auto_sun.energy = 3.0
light_auto_sun.angle = 0.0523599
ob_auto_sun = bpy.data.objects.new('AutoSun', light_auto_sun)
scene.collection.objects.link(ob_auto_sun)
ob_auto_sun.rotation_euler = (0.872665, 0.174533, 0.523599)
bpy.context.view_layer.update()
